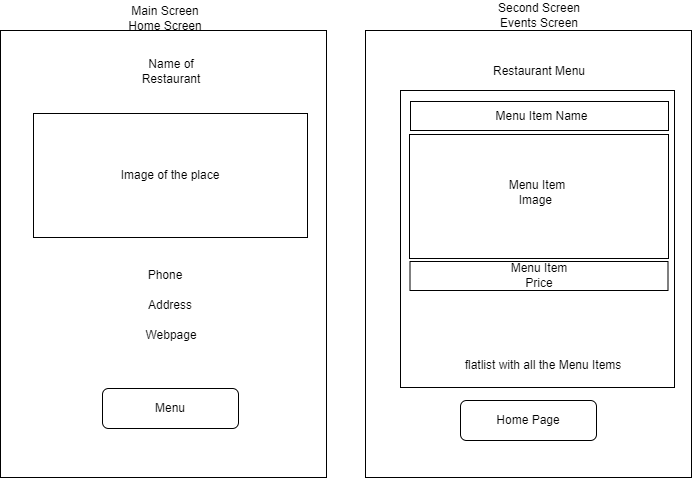

The diagram above was exported from draw.io. Its source (the exported page's mxGraphModel, read from the mxfile embedded in the PNG):
<mxGraphModel dx="1434" dy="846" grid="0" gridSize="10" guides="1" tooltips="1" connect="1" arrows="1" fold="1" page="0" pageScale="1" pageWidth="850" pageHeight="1100" math="0" shadow="0">
  <root>
    <mxCell id="0" />
    <mxCell id="1" parent="0" />
    <mxCell id="cnB5b5JNDSbALV3tRe_m-2" value="" style="rounded=0;whiteSpace=wrap;html=1;" parent="1" vertex="1">
      <mxGeometry x="-141" y="14" width="326" height="447" as="geometry" />
    </mxCell>
    <mxCell id="cnB5b5JNDSbALV3tRe_m-3" value="Main Screen&lt;br&gt;Home Screen" style="text;html=1;strokeColor=none;fillColor=none;align=center;verticalAlign=middle;whiteSpace=wrap;rounded=0;" parent="1" vertex="1">
      <mxGeometry x="-28" y="-13" width="104" height="30" as="geometry" />
    </mxCell>
    <mxCell id="cnB5b5JNDSbALV3tRe_m-4" value="Name of Restaurant" style="text;html=1;strokeColor=none;fillColor=none;align=center;verticalAlign=middle;whiteSpace=wrap;rounded=0;" parent="1" vertex="1">
      <mxGeometry x="-22" y="40" width="104" height="30" as="geometry" />
    </mxCell>
    <mxCell id="cnB5b5JNDSbALV3tRe_m-11" value="" style="rounded=0;whiteSpace=wrap;html=1;" parent="1" vertex="1">
      <mxGeometry x="224" y="14" width="326" height="447" as="geometry" />
    </mxCell>
    <mxCell id="cnB5b5JNDSbALV3tRe_m-12" value="Second Screen Events Screen" style="text;html=1;strokeColor=none;fillColor=none;align=center;verticalAlign=middle;whiteSpace=wrap;rounded=0;" parent="1" vertex="1">
      <mxGeometry x="346" y="-16" width="104" height="30" as="geometry" />
    </mxCell>
    <mxCell id="cnB5b5JNDSbALV3tRe_m-13" value="Image of the place" style="rounded=0;whiteSpace=wrap;html=1;" parent="1" vertex="1">
      <mxGeometry x="-108" y="97" width="274" height="124" as="geometry" />
    </mxCell>
    <mxCell id="cnB5b5JNDSbALV3tRe_m-17" value="Menu" style="rounded=1;whiteSpace=wrap;html=1;" parent="1" vertex="1">
      <mxGeometry x="-39" y="372" width="136" height="40" as="geometry" />
    </mxCell>
    <mxCell id="hgTTP4l4j6s8QCT5VUEC-1" value="" style="rounded=0;whiteSpace=wrap;html=1;" parent="1" vertex="1">
      <mxGeometry x="259" y="74" width="274" height="297" as="geometry" />
    </mxCell>
    <mxCell id="Kmkt4il5pLuERfHS1Oqp-1" value="Phone" style="text;html=1;strokeColor=none;fillColor=none;align=center;verticalAlign=middle;whiteSpace=wrap;rounded=0;" vertex="1" parent="1">
      <mxGeometry x="-101" y="244" width="250" height="30" as="geometry" />
    </mxCell>
    <mxCell id="Kmkt4il5pLuERfHS1Oqp-2" value="Address" style="text;html=1;strokeColor=none;fillColor=none;align=center;verticalAlign=middle;whiteSpace=wrap;rounded=0;" vertex="1" parent="1">
      <mxGeometry x="-96" y="274" width="250" height="30" as="geometry" />
    </mxCell>
    <mxCell id="Kmkt4il5pLuERfHS1Oqp-3" value="Webpage" style="text;html=1;strokeColor=none;fillColor=none;align=center;verticalAlign=middle;whiteSpace=wrap;rounded=0;" vertex="1" parent="1">
      <mxGeometry x="-95" y="304" width="250" height="30" as="geometry" />
    </mxCell>
    <mxCell id="Kmkt4il5pLuERfHS1Oqp-4" value="Restaurant Menu" style="text;html=1;strokeColor=none;fillColor=none;align=center;verticalAlign=middle;whiteSpace=wrap;rounded=0;" vertex="1" parent="1">
      <mxGeometry x="346" y="40" width="104" height="30" as="geometry" />
    </mxCell>
    <mxCell id="Kmkt4il5pLuERfHS1Oqp-6" value="Home Page" style="rounded=1;whiteSpace=wrap;html=1;" vertex="1" parent="1">
      <mxGeometry x="319" y="384" width="136" height="40" as="geometry" />
    </mxCell>
    <mxCell id="Kmkt4il5pLuERfHS1Oqp-7" value="" style="rounded=0;whiteSpace=wrap;html=1;" vertex="1" parent="1">
      <mxGeometry x="268.5" y="245" width="258" height="29" as="geometry" />
    </mxCell>
    <mxCell id="Kmkt4il5pLuERfHS1Oqp-8" value="" style="rounded=0;whiteSpace=wrap;html=1;" vertex="1" parent="1">
      <mxGeometry x="268" y="118" width="259" height="124" as="geometry" />
    </mxCell>
    <mxCell id="Kmkt4il5pLuERfHS1Oqp-9" value="" style="rounded=0;whiteSpace=wrap;html=1;" vertex="1" parent="1">
      <mxGeometry x="269" y="85" width="258" height="29" as="geometry" />
    </mxCell>
    <mxCell id="Kmkt4il5pLuERfHS1Oqp-10" value="flatlist with all the Menu Items" style="text;html=1;strokeColor=none;fillColor=none;align=center;verticalAlign=middle;whiteSpace=wrap;rounded=0;" vertex="1" parent="1">
      <mxGeometry x="290" y="334" width="224" height="30" as="geometry" />
    </mxCell>
    <mxCell id="Kmkt4il5pLuERfHS1Oqp-13" value="Menu Item Name" style="text;html=1;strokeColor=none;fillColor=none;align=center;verticalAlign=middle;whiteSpace=wrap;rounded=0;" vertex="1" parent="1">
      <mxGeometry x="321" y="85" width="159" height="30" as="geometry" />
    </mxCell>
    <mxCell id="Kmkt4il5pLuERfHS1Oqp-14" value="Menu Item Price" style="text;html=1;strokeColor=none;fillColor=none;align=center;verticalAlign=middle;whiteSpace=wrap;rounded=0;" vertex="1" parent="1">
      <mxGeometry x="368" y="244" width="60" height="30" as="geometry" />
    </mxCell>
    <mxCell id="Kmkt4il5pLuERfHS1Oqp-15" value="Menu Item Image&amp;nbsp;" style="text;html=1;strokeColor=none;fillColor=none;align=center;verticalAlign=middle;whiteSpace=wrap;rounded=0;" vertex="1" parent="1">
      <mxGeometry x="366" y="161" width="60" height="30" as="geometry" />
    </mxCell>
  </root>
</mxGraphModel>